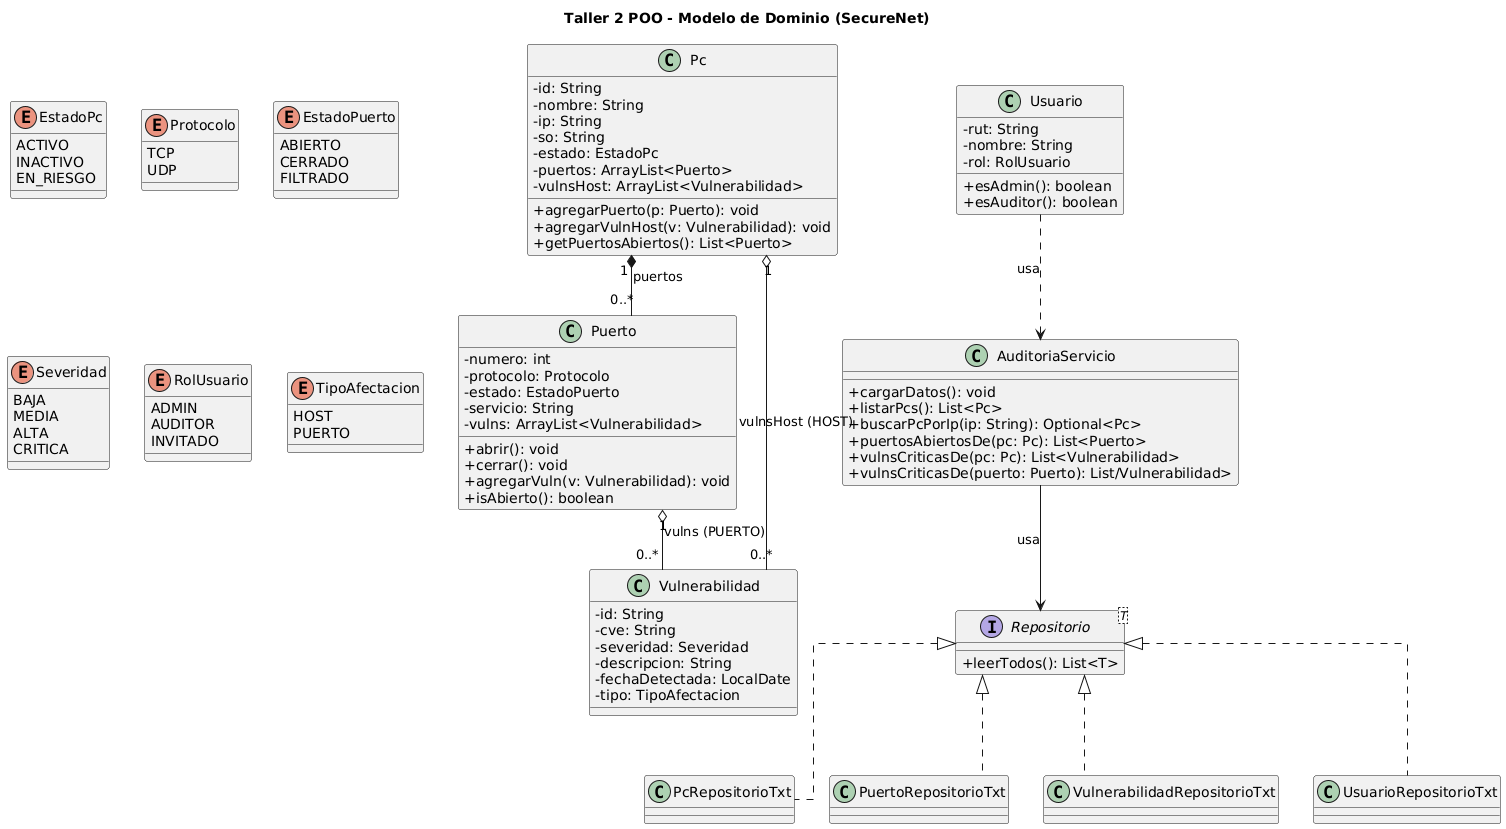

The diagram above was rendered by PlantUML. Its source (embedded in the PNG):
@startuml
title Taller 2 POO - Modelo de Dominio (SecureNet)

skinparam classAttributeIconSize 0
skinparam linetype ortho

enum EstadoPc {
  ACTIVO
  INACTIVO
  EN_RIESGO
}
enum Protocolo {
  TCP
  UDP
}
enum EstadoPuerto {
  ABIERTO
  CERRADO
  FILTRADO
}
enum Severidad {
  BAJA
  MEDIA
  ALTA
  CRITICA
}
enum RolUsuario {
  ADMIN
  AUDITOR
  INVITADO
}
enum TipoAfectacion {
  HOST
  PUERTO
}

class Pc {
  - id: String
  - nombre: String
  - ip: String
  - so: String
  - estado: EstadoPc
  - puertos: ArrayList<Puerto>
  - vulnsHost: ArrayList<Vulnerabilidad>
  + agregarPuerto(p: Puerto): void
  + agregarVulnHost(v: Vulnerabilidad): void
  + getPuertosAbiertos(): List<Puerto>
}

class Puerto {
  - numero: int
  - protocolo: Protocolo
  - estado: EstadoPuerto
  - servicio: String
  - vulns: ArrayList<Vulnerabilidad>
  + abrir(): void
  + cerrar(): void
  + agregarVuln(v: Vulnerabilidad): void
  + isAbierto(): boolean
}

class Vulnerabilidad {
  - id: String
  - cve: String
  - severidad: Severidad
  - descripcion: String
  - fechaDetectada: LocalDate
  - tipo: TipoAfectacion
}

class Usuario {
  - rut: String
  - nombre: String
  - rol: RolUsuario
  + esAdmin(): boolean
  + esAuditor(): boolean
}

interface Repositorio<T> {
  + leerTodos(): List<T>
}

class PcRepositorioTxt
class PuertoRepositorioTxt
class VulnerabilidadRepositorioTxt
class UsuarioRepositorioTxt

Repositorio <|.. PcRepositorioTxt
Repositorio <|.. PuertoRepositorioTxt
Repositorio <|.. VulnerabilidadRepositorioTxt
Repositorio <|.. UsuarioRepositorioTxt

class AuditoriaServicio {
  + cargarDatos(): void
  + listarPcs(): List<Pc>
  + buscarPcPorIp(ip: String): Optional<Pc>
  + puertosAbiertosDe(pc: Pc): List<Puerto>
  + vulnsCriticasDe(pc: Pc): List<Vulnerabilidad>
  + vulnsCriticasDe(puerto: Puerto): List/Vulnerabilidad>
}

AuditoriaServicio --> Repositorio : usa
Usuario ..> AuditoriaServicio : usa

Pc "1" *-- "0..*" Puerto : puertos
Pc "1" o-- "0..*" Vulnerabilidad : vulnsHost (HOST)
Puerto "1" o-- "0..*" Vulnerabilidad : vulns (PUERTO)
@enduml